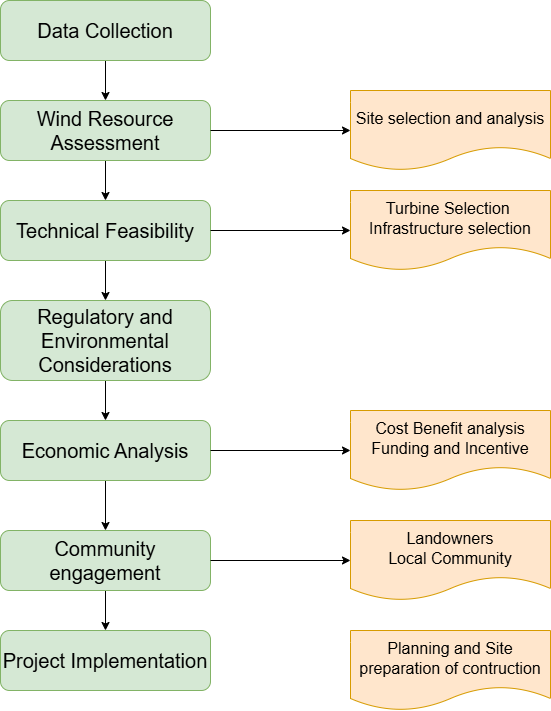

The diagram above was exported from draw.io. Its source (the exported page's mxGraphModel, read from the mxfile embedded in the PNG):
<mxGraphModel dx="1050" dy="522" grid="1" gridSize="10" guides="1" tooltips="1" connect="1" arrows="1" fold="1" page="1" pageScale="1" pageWidth="850" pageHeight="1100" math="0" shadow="0">
  <root>
    <mxCell id="0" />
    <mxCell id="1" parent="0" />
    <mxCell id="moaHKCytqtw5XL2N4_cX-15" value="" style="edgeStyle=orthogonalEdgeStyle;rounded=0;orthogonalLoop=1;jettySize=auto;html=1;" parent="1" source="moaHKCytqtw5XL2N4_cX-1" target="moaHKCytqtw5XL2N4_cX-3" edge="1">
      <mxGeometry relative="1" as="geometry" />
    </mxCell>
    <mxCell id="moaHKCytqtw5XL2N4_cX-1" value="&lt;font style=&quot;font-size: 20px;&quot;&gt;Data Collection&lt;br&gt;&lt;/font&gt;" style="rounded=1;whiteSpace=wrap;html=1;fillColor=#d5e8d4;strokeColor=#82b366;" parent="1" vertex="1">
      <mxGeometry x="140" y="10" width="210" height="60" as="geometry" />
    </mxCell>
    <mxCell id="moaHKCytqtw5XL2N4_cX-2" value="&lt;font style=&quot;font-size: 16px;&quot;&gt;Site selection and analysis&lt;/font&gt;" style="shape=document;whiteSpace=wrap;html=1;boundedLbl=1;fillColor=#ffe6cc;strokeColor=#d79b00;" parent="1" vertex="1">
      <mxGeometry x="490" y="100" width="200" height="80" as="geometry" />
    </mxCell>
    <mxCell id="moaHKCytqtw5XL2N4_cX-16" value="" style="edgeStyle=orthogonalEdgeStyle;rounded=0;orthogonalLoop=1;jettySize=auto;html=1;" parent="1" source="moaHKCytqtw5XL2N4_cX-3" target="moaHKCytqtw5XL2N4_cX-4" edge="1">
      <mxGeometry relative="1" as="geometry" />
    </mxCell>
    <mxCell id="moaHKCytqtw5XL2N4_cX-3" value="&lt;font style=&quot;font-size: 20px;&quot;&gt;&lt;p&gt;Wind Resource Assessment&lt;/p&gt;&lt;/font&gt;" style="rounded=1;whiteSpace=wrap;html=1;fillColor=#d5e8d4;strokeColor=#82b366;" parent="1" vertex="1">
      <mxGeometry x="140" y="110" width="210" height="60" as="geometry" />
    </mxCell>
    <mxCell id="moaHKCytqtw5XL2N4_cX-17" value="" style="edgeStyle=orthogonalEdgeStyle;rounded=0;orthogonalLoop=1;jettySize=auto;html=1;" parent="1" source="moaHKCytqtw5XL2N4_cX-4" target="moaHKCytqtw5XL2N4_cX-6" edge="1">
      <mxGeometry relative="1" as="geometry" />
    </mxCell>
    <mxCell id="moaHKCytqtw5XL2N4_cX-4" value="&lt;font style=&quot;font-size: 20px;&quot;&gt;&lt;p&gt;Technical Feasibility&lt;/p&gt;&lt;/font&gt;" style="rounded=1;whiteSpace=wrap;html=1;fillColor=#d5e8d4;strokeColor=#82b366;" parent="1" vertex="1">
      <mxGeometry x="140" y="210" width="210" height="60" as="geometry" />
    </mxCell>
    <mxCell id="moaHKCytqtw5XL2N4_cX-19" value="" style="edgeStyle=orthogonalEdgeStyle;rounded=0;orthogonalLoop=1;jettySize=auto;html=1;" parent="1" source="moaHKCytqtw5XL2N4_cX-6" target="moaHKCytqtw5XL2N4_cX-8" edge="1">
      <mxGeometry relative="1" as="geometry" />
    </mxCell>
    <mxCell id="moaHKCytqtw5XL2N4_cX-6" value="&lt;font style=&quot;font-size: 20px;&quot;&gt;&lt;p&gt;Regulatory and Environmental Considerations&lt;/p&gt;&lt;/font&gt;" style="rounded=1;whiteSpace=wrap;html=1;fillColor=#d5e8d4;strokeColor=#82b366;" parent="1" vertex="1">
      <mxGeometry x="140" y="310" width="210" height="80" as="geometry" />
    </mxCell>
    <mxCell id="moaHKCytqtw5XL2N4_cX-7" value="&lt;span style=&quot;font-size: 16px;&quot;&gt;Turbine Selection&amp;nbsp;&lt;/span&gt;&lt;div&gt;&lt;span style=&quot;font-size: 16px;&quot;&gt;Infrastructure selection&lt;/span&gt;&lt;/div&gt;" style="shape=document;whiteSpace=wrap;html=1;boundedLbl=1;fillColor=#ffe6cc;strokeColor=#d79b00;" parent="1" vertex="1">
      <mxGeometry x="490" y="200" width="200" height="80" as="geometry" />
    </mxCell>
    <mxCell id="moaHKCytqtw5XL2N4_cX-20" value="" style="edgeStyle=orthogonalEdgeStyle;rounded=0;orthogonalLoop=1;jettySize=auto;html=1;" parent="1" source="moaHKCytqtw5XL2N4_cX-8" target="moaHKCytqtw5XL2N4_cX-10" edge="1">
      <mxGeometry relative="1" as="geometry" />
    </mxCell>
    <mxCell id="moaHKCytqtw5XL2N4_cX-8" value="&lt;font style=&quot;font-size: 20px;&quot;&gt;&lt;p&gt;Economic Analysis&lt;/p&gt;&lt;/font&gt;" style="rounded=1;whiteSpace=wrap;html=1;fillColor=#d5e8d4;strokeColor=#82b366;" parent="1" vertex="1">
      <mxGeometry x="140" y="430" width="210" height="60" as="geometry" />
    </mxCell>
    <mxCell id="moaHKCytqtw5XL2N4_cX-9" value="&lt;span style=&quot;font-size: 16px;&quot;&gt;Cost Benefit analysis&lt;/span&gt;&lt;div&gt;&lt;span style=&quot;font-size: 16px;&quot;&gt;Funding and Incentive&lt;/span&gt;&lt;/div&gt;" style="shape=document;whiteSpace=wrap;html=1;boundedLbl=1;fillColor=#ffe6cc;strokeColor=#d79b00;" parent="1" vertex="1">
      <mxGeometry x="490" y="420" width="200" height="80" as="geometry" />
    </mxCell>
    <mxCell id="moaHKCytqtw5XL2N4_cX-21" value="" style="edgeStyle=orthogonalEdgeStyle;rounded=0;orthogonalLoop=1;jettySize=auto;html=1;" parent="1" source="moaHKCytqtw5XL2N4_cX-10" target="moaHKCytqtw5XL2N4_cX-12" edge="1">
      <mxGeometry relative="1" as="geometry" />
    </mxCell>
    <mxCell id="moaHKCytqtw5XL2N4_cX-10" value="&lt;font style=&quot;font-size: 20px;&quot;&gt;&lt;p&gt;Community engagement&lt;/p&gt;&lt;/font&gt;" style="rounded=1;whiteSpace=wrap;html=1;fillColor=#d5e8d4;strokeColor=#82b366;" parent="1" vertex="1">
      <mxGeometry x="140" y="540" width="210" height="60" as="geometry" />
    </mxCell>
    <mxCell id="moaHKCytqtw5XL2N4_cX-11" value="&lt;span style=&quot;font-size: 16px;&quot;&gt;Landowners&lt;/span&gt;&lt;div&gt;&lt;span style=&quot;font-size: 16px;&quot;&gt;Local Community&lt;/span&gt;&lt;/div&gt;" style="shape=document;whiteSpace=wrap;html=1;boundedLbl=1;fillColor=#ffe6cc;strokeColor=#d79b00;" parent="1" vertex="1">
      <mxGeometry x="490" y="530" width="200" height="80" as="geometry" />
    </mxCell>
    <mxCell id="moaHKCytqtw5XL2N4_cX-12" value="&lt;font style=&quot;font-size: 20px;&quot;&gt;&lt;p&gt;Project Implementation&lt;/p&gt;&lt;/font&gt;" style="rounded=1;whiteSpace=wrap;html=1;fillColor=#d5e8d4;strokeColor=#82b366;" parent="1" vertex="1">
      <mxGeometry x="140" y="640" width="210" height="60" as="geometry" />
    </mxCell>
    <mxCell id="moaHKCytqtw5XL2N4_cX-13" value="&lt;span style=&quot;font-size: 16px;&quot;&gt;Planning and Site preparation of contruction&lt;/span&gt;" style="shape=document;whiteSpace=wrap;html=1;boundedLbl=1;fillColor=#ffe6cc;strokeColor=#d79b00;" parent="1" vertex="1">
      <mxGeometry x="490" y="640" width="200" height="80" as="geometry" />
    </mxCell>
    <mxCell id="moaHKCytqtw5XL2N4_cX-22" value="" style="endArrow=classic;html=1;rounded=0;exitX=1;exitY=0.5;exitDx=0;exitDy=0;entryX=0;entryY=0.5;entryDx=0;entryDy=0;" parent="1" source="moaHKCytqtw5XL2N4_cX-3" target="moaHKCytqtw5XL2N4_cX-2" edge="1">
      <mxGeometry width="50" height="50" relative="1" as="geometry">
        <mxPoint x="400" y="260" as="sourcePoint" />
        <mxPoint x="450" y="210" as="targetPoint" />
      </mxGeometry>
    </mxCell>
    <mxCell id="moaHKCytqtw5XL2N4_cX-24" value="" style="endArrow=classic;html=1;rounded=0;exitX=1;exitY=0.5;exitDx=0;exitDy=0;entryX=0;entryY=0.5;entryDx=0;entryDy=0;" parent="1" source="moaHKCytqtw5XL2N4_cX-4" target="moaHKCytqtw5XL2N4_cX-7" edge="1">
      <mxGeometry width="50" height="50" relative="1" as="geometry">
        <mxPoint x="400" y="380" as="sourcePoint" />
        <mxPoint x="450" y="330" as="targetPoint" />
      </mxGeometry>
    </mxCell>
    <mxCell id="moaHKCytqtw5XL2N4_cX-25" value="" style="endArrow=classic;html=1;rounded=0;exitX=1;exitY=0.5;exitDx=0;exitDy=0;entryX=0;entryY=0.5;entryDx=0;entryDy=0;" parent="1" source="moaHKCytqtw5XL2N4_cX-8" target="moaHKCytqtw5XL2N4_cX-9" edge="1">
      <mxGeometry width="50" height="50" relative="1" as="geometry">
        <mxPoint x="400" y="380" as="sourcePoint" />
        <mxPoint x="450" y="330" as="targetPoint" />
      </mxGeometry>
    </mxCell>
    <mxCell id="moaHKCytqtw5XL2N4_cX-26" value="" style="endArrow=classic;html=1;rounded=0;exitX=1;exitY=0.5;exitDx=0;exitDy=0;entryX=0;entryY=0.5;entryDx=0;entryDy=0;" parent="1" source="moaHKCytqtw5XL2N4_cX-10" target="moaHKCytqtw5XL2N4_cX-11" edge="1">
      <mxGeometry width="50" height="50" relative="1" as="geometry">
        <mxPoint x="400" y="380" as="sourcePoint" />
        <mxPoint x="450" y="330" as="targetPoint" />
      </mxGeometry>
    </mxCell>
  </root>
</mxGraphModel>